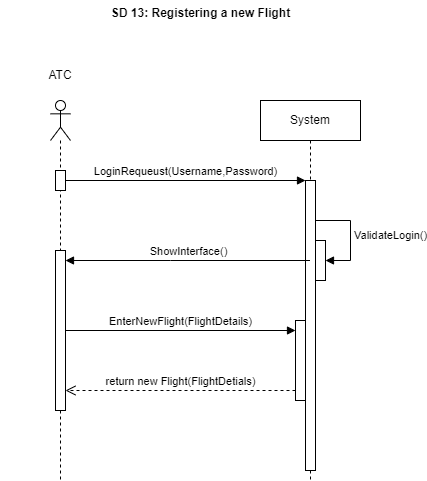

The diagram above was exported from draw.io. Its source (the exported page's mxGraphModel, read from the mxfile embedded in the PNG):
<mxGraphModel dx="1434" dy="772" grid="1" gridSize="10" guides="1" tooltips="1" connect="1" arrows="1" fold="1" page="1" pageScale="1" pageWidth="850" pageHeight="1100" math="0" shadow="0">
  <root>
    <mxCell id="0" />
    <mxCell id="1" parent="0" />
    <mxCell id="QoZHPYATMt8xc51vouRm-1" value="System" style="shape=umlLifeline;perimeter=lifelinePerimeter;whiteSpace=wrap;html=1;container=0;dropTarget=0;collapsible=0;recursiveResize=0;outlineConnect=0;portConstraint=eastwest;newEdgeStyle={&quot;edgeStyle&quot;:&quot;elbowEdgeStyle&quot;,&quot;elbow&quot;:&quot;vertical&quot;,&quot;curved&quot;:0,&quot;rounded&quot;:0};" vertex="1" parent="1">
      <mxGeometry x="420" y="190" width="100" height="380" as="geometry" />
    </mxCell>
    <mxCell id="QoZHPYATMt8xc51vouRm-2" value="" style="html=1;points=[];perimeter=orthogonalPerimeter;outlineConnect=0;targetShapes=umlLifeline;portConstraint=eastwest;newEdgeStyle={&quot;edgeStyle&quot;:&quot;elbowEdgeStyle&quot;,&quot;elbow&quot;:&quot;vertical&quot;,&quot;curved&quot;:0,&quot;rounded&quot;:0};" vertex="1" parent="QoZHPYATMt8xc51vouRm-1">
      <mxGeometry x="45" y="80" width="10" height="290" as="geometry" />
    </mxCell>
    <mxCell id="QoZHPYATMt8xc51vouRm-3" value="" style="html=1;points=[[0,0,0,0,5],[0,1,0,0,-5],[1,0,0,0,5],[1,1,0,0,-5]];perimeter=orthogonalPerimeter;outlineConnect=0;targetShapes=umlLifeline;portConstraint=eastwest;newEdgeStyle={&quot;curved&quot;:0,&quot;rounded&quot;:0};" vertex="1" parent="QoZHPYATMt8xc51vouRm-1">
      <mxGeometry x="55" y="140" width="10" height="40" as="geometry" />
    </mxCell>
    <mxCell id="QoZHPYATMt8xc51vouRm-4" value="ValidateLogin()" style="html=1;align=left;spacingLeft=2;endArrow=block;rounded=0;edgeStyle=orthogonalEdgeStyle;curved=0;rounded=0;" edge="1" parent="QoZHPYATMt8xc51vouRm-1" source="QoZHPYATMt8xc51vouRm-2" target="QoZHPYATMt8xc51vouRm-3">
      <mxGeometry relative="1" as="geometry">
        <mxPoint x="60" y="120" as="sourcePoint" />
        <Array as="points">
          <mxPoint x="90" y="120" />
          <mxPoint x="90" y="160" />
        </Array>
      </mxGeometry>
    </mxCell>
    <mxCell id="QoZHPYATMt8xc51vouRm-15" value="" style="html=1;points=[[0,0,0,0,5],[0,1,0,0,-5],[1,0,0,0,5],[1,1,0,0,-5]];perimeter=orthogonalPerimeter;outlineConnect=0;targetShapes=umlLifeline;portConstraint=eastwest;newEdgeStyle={&quot;curved&quot;:0,&quot;rounded&quot;:0};" vertex="1" parent="QoZHPYATMt8xc51vouRm-1">
      <mxGeometry x="35" y="220" width="10" height="80" as="geometry" />
    </mxCell>
    <mxCell id="QoZHPYATMt8xc51vouRm-6" value="" style="shape=umlLifeline;perimeter=lifelinePerimeter;whiteSpace=wrap;html=1;container=1;dropTarget=0;collapsible=0;recursiveResize=0;outlineConnect=0;portConstraint=eastwest;newEdgeStyle={&quot;curved&quot;:0,&quot;rounded&quot;:0};participant=umlActor;" vertex="1" parent="1">
      <mxGeometry x="210" y="190" width="20" height="380" as="geometry" />
    </mxCell>
    <mxCell id="QoZHPYATMt8xc51vouRm-7" value="" style="html=1;points=[[0,0,0,0,5],[0,1,0,0,-5],[1,0,0,0,5],[1,1,0,0,-5]];perimeter=orthogonalPerimeter;outlineConnect=0;targetShapes=umlLifeline;portConstraint=eastwest;newEdgeStyle={&quot;curved&quot;:0,&quot;rounded&quot;:0};" vertex="1" parent="QoZHPYATMt8xc51vouRm-6">
      <mxGeometry x="5" y="70" width="10" height="20" as="geometry" />
    </mxCell>
    <mxCell id="QoZHPYATMt8xc51vouRm-8" value="" style="html=1;points=[[0,0,0,0,5],[0,1,0,0,-5],[1,0,0,0,5],[1,1,0,0,-5]];perimeter=orthogonalPerimeter;outlineConnect=0;targetShapes=umlLifeline;portConstraint=eastwest;newEdgeStyle={&quot;curved&quot;:0,&quot;rounded&quot;:0};" vertex="1" parent="QoZHPYATMt8xc51vouRm-6">
      <mxGeometry x="5" y="150" width="10" height="160" as="geometry" />
    </mxCell>
    <mxCell id="QoZHPYATMt8xc51vouRm-9" value="ATC" style="text;html=1;align=center;verticalAlign=middle;whiteSpace=wrap;rounded=0;" vertex="1" parent="1">
      <mxGeometry x="160" y="150" width="120" height="30" as="geometry" />
    </mxCell>
    <mxCell id="QoZHPYATMt8xc51vouRm-10" value="LoginRequeust(Username,Password)" style="html=1;verticalAlign=bottom;endArrow=block;curved=0;rounded=0;" edge="1" parent="1" source="QoZHPYATMt8xc51vouRm-7" target="QoZHPYATMt8xc51vouRm-2">
      <mxGeometry width="80" relative="1" as="geometry">
        <mxPoint x="440" y="490" as="sourcePoint" />
        <mxPoint x="500" y="530" as="targetPoint" />
      </mxGeometry>
    </mxCell>
    <mxCell id="QoZHPYATMt8xc51vouRm-11" value="ShowInterface()" style="html=1;verticalAlign=bottom;endArrow=block;curved=0;rounded=0;" edge="1" parent="1" source="QoZHPYATMt8xc51vouRm-1" target="QoZHPYATMt8xc51vouRm-8">
      <mxGeometry width="80" relative="1" as="geometry">
        <mxPoint x="440" y="490" as="sourcePoint" />
        <mxPoint x="520" y="490" as="targetPoint" />
        <Array as="points">
          <mxPoint x="330" y="350" />
        </Array>
      </mxGeometry>
    </mxCell>
    <mxCell id="QoZHPYATMt8xc51vouRm-13" value="EnterNewFlight(FlightDetails)" style="html=1;verticalAlign=bottom;endArrow=block;curved=0;rounded=0;" edge="1" parent="1" source="QoZHPYATMt8xc51vouRm-8" target="QoZHPYATMt8xc51vouRm-15">
      <mxGeometry width="80" relative="1" as="geometry">
        <mxPoint x="225" y="470" as="sourcePoint" />
        <mxPoint x="460" y="470" as="targetPoint" />
      </mxGeometry>
    </mxCell>
    <mxCell id="QoZHPYATMt8xc51vouRm-14" value="return new Flight(FlightDetials)" style="html=1;verticalAlign=bottom;endArrow=open;dashed=1;endSize=8;curved=0;rounded=0;" edge="1" parent="1" source="QoZHPYATMt8xc51vouRm-15">
      <mxGeometry relative="1" as="geometry">
        <mxPoint x="465" y="480" as="sourcePoint" />
        <mxPoint x="225" y="480" as="targetPoint" />
        <Array as="points">
          <mxPoint x="420" y="480" />
        </Array>
        <mxPoint as="offset" />
      </mxGeometry>
    </mxCell>
    <mxCell id="QoZHPYATMt8xc51vouRm-16" value="SD 13: Registering a new Flight" style="text;align=center;fontStyle=1;verticalAlign=middle;spacingLeft=3;spacingRight=3;strokeColor=none;rotatable=0;points=[[0,0.5],[1,0.5]];portConstraint=eastwest;html=1;" vertex="1" parent="1">
      <mxGeometry x="250" y="90" width="220" height="26" as="geometry" />
    </mxCell>
  </root>
</mxGraphModel>